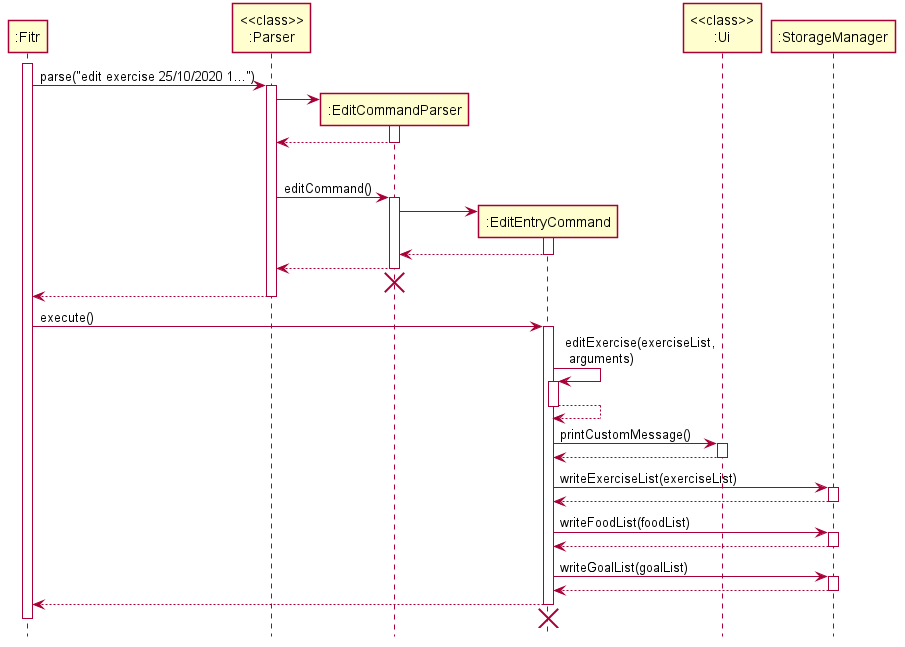

The diagram above was rendered by PlantUML. Its source (embedded in the PNG):
@startuml
skinparam Shadowing false

participant ":Fitr"
participant "<<class>>\n:Parser"

activate ":Fitr"
":Fitr" -> "<<class>>\n:Parser" ++ : parse("edit exercise 25/10/2020 1...")

create ":EditCommandParser"
"<<class>>\n:Parser" -> ":EditCommandParser" ++
return

|||

"<<class>>\n:Parser" -> ":EditCommandParser" ++ : editCommand()
create ":EditEntryCommand"
":EditCommandParser" -> ":EditEntryCommand" ++
return

":EditCommandParser" --> "<<class>>\n:Parser"
deactivate ":EditCommandParser"
":EditCommandParser" -[hidden]-> "<<class>>\n:Parser"
destroy ":EditCommandParser"
return

":Fitr" -> ":EditEntryCommand" : execute()
activate ":EditEntryCommand"
":EditEntryCommand" -> ":EditEntryCommand" ++ : editExercise(exerciseList,\n arguments)
return

":EditEntryCommand" -> "<<class>>\n:Ui" ++ : printCustomMessage()
return

":EditEntryCommand" -> ":StorageManager" ++ : writeExerciseList(exerciseList)
return

":EditEntryCommand" -> ":StorageManager" ++ : writeFoodList(foodList)
return

":EditEntryCommand" -> ":StorageManager" ++ : writeGoalList(goalList)
return

":EditEntryCommand" --> ":Fitr"
deactivate ":EditEntryCommand"
":EditEntryCommand" -[hidden]-> ":Fitr"
destroy ":EditEntryCommand"
deactivate ":Fitr"

hide footbox
@enduml